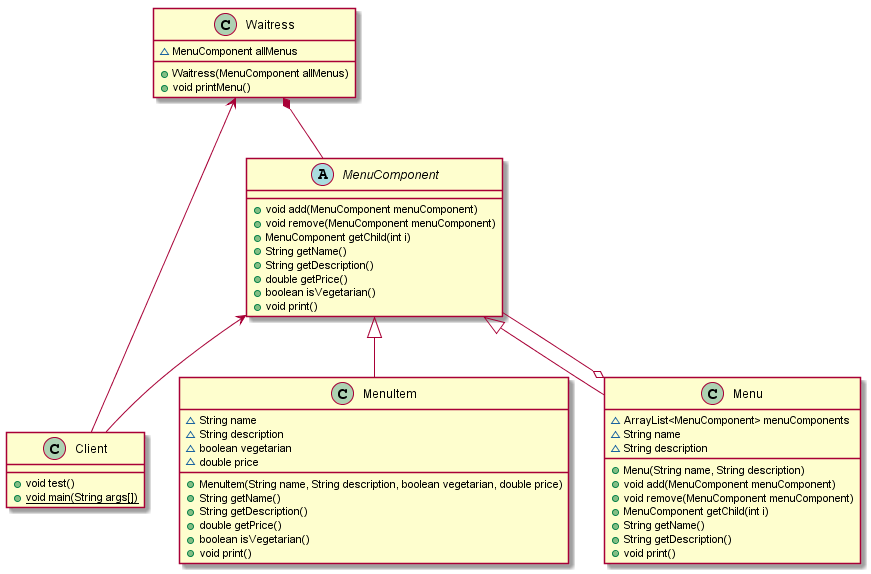

The diagram above was rendered by PlantUML. Its source (embedded in the PNG):
@startuml
class Waitress{
~MenuComponent allMenus
+Waitress(MenuComponent allMenus)
+void printMenu()
}

class MenuItem{
~String name
~String description
~boolean vegetarian
~double price
+MenuItem(String name, String description, boolean vegetarian, double price)
+String getName()
+String getDescription()
+double getPrice()
+boolean isVegetarian()
+void print()
}

abstract class MenuComponent{
+void add(MenuComponent menuComponent)
+void remove(MenuComponent menuComponent)
+MenuComponent getChild(int i)
+String getName()
+String getDescription()
+double getPrice() 
+boolean isVegetarian()
+void print()
}

class Client{
+void test()
+{static} void main(String args[])
}

class Menu{
~ArrayList<MenuComponent> menuComponents
~String name
~String description
+Menu(String name, String description)
+void add(MenuComponent menuComponent)
+void remove(MenuComponent menuComponent)
+MenuComponent getChild(int i)
+String getName()
+String getDescription()
+void print()
}

MenuComponent <|-- Menu
MenuComponent <|-- MenuItem
MenuComponent <-- Client
Waitress <-- Client
Menu o-- MenuComponent
Waitress *-- MenuComponent
@enduml